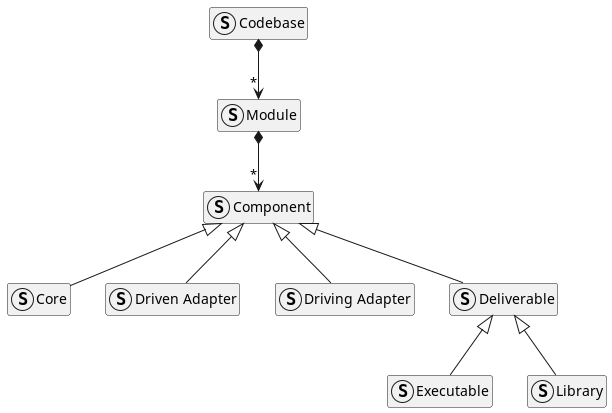

The diagram above was rendered by PlantUML. Its source (embedded in the PNG):
@startuml
hide empty members

struct Codebase
struct Module
struct Component
struct Core
struct DrivenAdapter as "Driven Adapter"
struct DrivingAdapter as "Driving Adapter"
struct Deliverable
struct Executable
struct Library

Codebase *--> "*" Module
Module *--> "*" Component

Component <|-- Core
Component <|-- DrivenAdapter
Component <|-- DrivingAdapter
Component <|-- Deliverable

Deliverable <|-- Executable
Deliverable <|-- Library
@enduml